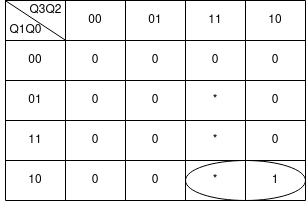

The diagram above was exported from draw.io. Its source (the exported page's mxGraphModel, read from the mxfile embedded in the PNG):
<mxGraphModel dx="868" dy="484" grid="1" gridSize="10" guides="1" tooltips="1" connect="1" arrows="1" fold="1" page="1" pageScale="1" pageWidth="827" pageHeight="1169" math="0" shadow="0">
  <root>
    <mxCell id="0" />
    <mxCell id="1" parent="0" />
    <mxCell id="VpzBe1MpziRyCnA56lvc-14" value="" style="shape=table;html=1;whiteSpace=wrap;startSize=0;container=1;collapsible=0;childLayout=tableLayout;" parent="1" vertex="1">
      <mxGeometry x="320" y="220" width="300" height="200" as="geometry" />
    </mxCell>
    <mxCell id="VpzBe1MpziRyCnA56lvc-15" value="" style="shape=tableRow;horizontal=0;startSize=0;swimlaneHead=0;swimlaneBody=0;top=0;left=0;bottom=0;right=0;collapsible=0;dropTarget=0;fillColor=none;points=[[0,0.5],[1,0.5]];portConstraint=eastwest;" parent="VpzBe1MpziRyCnA56lvc-14" vertex="1">
      <mxGeometry width="300" height="40" as="geometry" />
    </mxCell>
    <mxCell id="VpzBe1MpziRyCnA56lvc-16" value="&lt;div&gt;&lt;br&gt;&lt;/div&gt;&lt;div&gt;&lt;br&gt;&lt;/div&gt;&lt;div&gt;&lt;br&gt;&lt;/div&gt;&lt;div&gt;&lt;br&gt;&lt;/div&gt;&lt;div&gt;&lt;br&gt;&lt;/div&gt;&lt;div&gt;&lt;br&gt;&lt;/div&gt;" style="shape=partialRectangle;html=1;whiteSpace=wrap;connectable=0;fillColor=none;top=0;left=0;bottom=0;right=0;overflow=hidden;" parent="VpzBe1MpziRyCnA56lvc-15" vertex="1">
      <mxGeometry width="60" height="40" as="geometry">
        <mxRectangle width="60" height="40" as="alternateBounds" />
      </mxGeometry>
    </mxCell>
    <mxCell id="VpzBe1MpziRyCnA56lvc-17" value="&lt;div&gt;00&lt;/div&gt;" style="shape=partialRectangle;html=1;whiteSpace=wrap;connectable=0;fillColor=none;top=0;left=0;bottom=0;right=0;overflow=hidden;" parent="VpzBe1MpziRyCnA56lvc-15" vertex="1">
      <mxGeometry x="60" width="60" height="40" as="geometry">
        <mxRectangle width="60" height="40" as="alternateBounds" />
      </mxGeometry>
    </mxCell>
    <mxCell id="VpzBe1MpziRyCnA56lvc-27" value="01" style="shape=partialRectangle;html=1;whiteSpace=wrap;connectable=0;fillColor=none;top=0;left=0;bottom=0;right=0;overflow=hidden;" parent="VpzBe1MpziRyCnA56lvc-15" vertex="1">
      <mxGeometry x="120" width="60" height="40" as="geometry">
        <mxRectangle width="60" height="40" as="alternateBounds" />
      </mxGeometry>
    </mxCell>
    <mxCell id="VpzBe1MpziRyCnA56lvc-30" value="11" style="shape=partialRectangle;html=1;whiteSpace=wrap;connectable=0;fillColor=none;top=0;left=0;bottom=0;right=0;overflow=hidden;" parent="VpzBe1MpziRyCnA56lvc-15" vertex="1">
      <mxGeometry x="180" width="60" height="40" as="geometry">
        <mxRectangle width="60" height="40" as="alternateBounds" />
      </mxGeometry>
    </mxCell>
    <mxCell id="VpzBe1MpziRyCnA56lvc-18" value="10" style="shape=partialRectangle;html=1;whiteSpace=wrap;connectable=0;fillColor=none;top=0;left=0;bottom=0;right=0;overflow=hidden;" parent="VpzBe1MpziRyCnA56lvc-15" vertex="1">
      <mxGeometry x="240" width="60" height="40" as="geometry">
        <mxRectangle width="60" height="40" as="alternateBounds" />
      </mxGeometry>
    </mxCell>
    <mxCell id="VpzBe1MpziRyCnA56lvc-19" value="" style="shape=tableRow;horizontal=0;startSize=0;swimlaneHead=0;swimlaneBody=0;top=0;left=0;bottom=0;right=0;collapsible=0;dropTarget=0;fillColor=none;points=[[0,0.5],[1,0.5]];portConstraint=eastwest;" parent="VpzBe1MpziRyCnA56lvc-14" vertex="1">
      <mxGeometry y="40" width="300" height="40" as="geometry" />
    </mxCell>
    <mxCell id="VpzBe1MpziRyCnA56lvc-20" value="00" style="shape=partialRectangle;html=1;whiteSpace=wrap;connectable=0;fillColor=none;top=0;left=0;bottom=0;right=0;overflow=hidden;" parent="VpzBe1MpziRyCnA56lvc-19" vertex="1">
      <mxGeometry width="60" height="40" as="geometry">
        <mxRectangle width="60" height="40" as="alternateBounds" />
      </mxGeometry>
    </mxCell>
    <mxCell id="VpzBe1MpziRyCnA56lvc-21" value="0" style="shape=partialRectangle;html=1;whiteSpace=wrap;connectable=0;fillColor=none;top=0;left=0;bottom=0;right=0;overflow=hidden;" parent="VpzBe1MpziRyCnA56lvc-19" vertex="1">
      <mxGeometry x="60" width="60" height="40" as="geometry">
        <mxRectangle width="60" height="40" as="alternateBounds" />
      </mxGeometry>
    </mxCell>
    <mxCell id="VpzBe1MpziRyCnA56lvc-28" value="0" style="shape=partialRectangle;html=1;whiteSpace=wrap;connectable=0;fillColor=none;top=0;left=0;bottom=0;right=0;overflow=hidden;" parent="VpzBe1MpziRyCnA56lvc-19" vertex="1">
      <mxGeometry x="120" width="60" height="40" as="geometry">
        <mxRectangle width="60" height="40" as="alternateBounds" />
      </mxGeometry>
    </mxCell>
    <mxCell id="VpzBe1MpziRyCnA56lvc-31" value="0" style="shape=partialRectangle;html=1;whiteSpace=wrap;connectable=0;fillColor=none;top=0;left=0;bottom=0;right=0;overflow=hidden;" parent="VpzBe1MpziRyCnA56lvc-19" vertex="1">
      <mxGeometry x="180" width="60" height="40" as="geometry">
        <mxRectangle width="60" height="40" as="alternateBounds" />
      </mxGeometry>
    </mxCell>
    <mxCell id="VpzBe1MpziRyCnA56lvc-22" value="0" style="shape=partialRectangle;html=1;whiteSpace=wrap;connectable=0;fillColor=none;top=0;left=0;bottom=0;right=0;overflow=hidden;" parent="VpzBe1MpziRyCnA56lvc-19" vertex="1">
      <mxGeometry x="240" width="60" height="40" as="geometry">
        <mxRectangle width="60" height="40" as="alternateBounds" />
      </mxGeometry>
    </mxCell>
    <mxCell id="VpzBe1MpziRyCnA56lvc-23" value="" style="shape=tableRow;horizontal=0;startSize=0;swimlaneHead=0;swimlaneBody=0;top=0;left=0;bottom=0;right=0;collapsible=0;dropTarget=0;fillColor=none;points=[[0,0.5],[1,0.5]];portConstraint=eastwest;" parent="VpzBe1MpziRyCnA56lvc-14" vertex="1">
      <mxGeometry y="80" width="300" height="40" as="geometry" />
    </mxCell>
    <mxCell id="VpzBe1MpziRyCnA56lvc-24" value="01" style="shape=partialRectangle;html=1;whiteSpace=wrap;connectable=0;fillColor=none;top=0;left=0;bottom=0;right=0;overflow=hidden;" parent="VpzBe1MpziRyCnA56lvc-23" vertex="1">
      <mxGeometry width="60" height="40" as="geometry">
        <mxRectangle width="60" height="40" as="alternateBounds" />
      </mxGeometry>
    </mxCell>
    <mxCell id="VpzBe1MpziRyCnA56lvc-25" value="0" style="shape=partialRectangle;html=1;whiteSpace=wrap;connectable=0;fillColor=none;top=0;left=0;bottom=0;right=0;overflow=hidden;" parent="VpzBe1MpziRyCnA56lvc-23" vertex="1">
      <mxGeometry x="60" width="60" height="40" as="geometry">
        <mxRectangle width="60" height="40" as="alternateBounds" />
      </mxGeometry>
    </mxCell>
    <mxCell id="VpzBe1MpziRyCnA56lvc-29" value="0" style="shape=partialRectangle;html=1;whiteSpace=wrap;connectable=0;fillColor=none;top=0;left=0;bottom=0;right=0;overflow=hidden;pointerEvents=1;" parent="VpzBe1MpziRyCnA56lvc-23" vertex="1">
      <mxGeometry x="120" width="60" height="40" as="geometry">
        <mxRectangle width="60" height="40" as="alternateBounds" />
      </mxGeometry>
    </mxCell>
    <mxCell id="VpzBe1MpziRyCnA56lvc-32" value="*" style="shape=partialRectangle;html=1;whiteSpace=wrap;connectable=0;fillColor=none;top=0;left=0;bottom=0;right=0;overflow=hidden;pointerEvents=1;" parent="VpzBe1MpziRyCnA56lvc-23" vertex="1">
      <mxGeometry x="180" width="60" height="40" as="geometry">
        <mxRectangle width="60" height="40" as="alternateBounds" />
      </mxGeometry>
    </mxCell>
    <mxCell id="VpzBe1MpziRyCnA56lvc-26" value="0" style="shape=partialRectangle;html=1;whiteSpace=wrap;connectable=0;fillColor=none;top=0;left=0;bottom=0;right=0;overflow=hidden;pointerEvents=1;" parent="VpzBe1MpziRyCnA56lvc-23" vertex="1">
      <mxGeometry x="240" width="60" height="40" as="geometry">
        <mxRectangle width="60" height="40" as="alternateBounds" />
      </mxGeometry>
    </mxCell>
    <mxCell id="VpzBe1MpziRyCnA56lvc-36" style="shape=tableRow;horizontal=0;startSize=0;swimlaneHead=0;swimlaneBody=0;top=0;left=0;bottom=0;right=0;collapsible=0;dropTarget=0;fillColor=none;points=[[0,0.5],[1,0.5]];portConstraint=eastwest;" parent="VpzBe1MpziRyCnA56lvc-14" vertex="1">
      <mxGeometry y="120" width="300" height="40" as="geometry" />
    </mxCell>
    <mxCell id="VpzBe1MpziRyCnA56lvc-37" value="11" style="shape=partialRectangle;html=1;whiteSpace=wrap;connectable=0;fillColor=none;top=0;left=0;bottom=0;right=0;overflow=hidden;" parent="VpzBe1MpziRyCnA56lvc-36" vertex="1">
      <mxGeometry width="60" height="40" as="geometry">
        <mxRectangle width="60" height="40" as="alternateBounds" />
      </mxGeometry>
    </mxCell>
    <mxCell id="VpzBe1MpziRyCnA56lvc-38" value="0" style="shape=partialRectangle;html=1;whiteSpace=wrap;connectable=0;fillColor=none;top=0;left=0;bottom=0;right=0;overflow=hidden;" parent="VpzBe1MpziRyCnA56lvc-36" vertex="1">
      <mxGeometry x="60" width="60" height="40" as="geometry">
        <mxRectangle width="60" height="40" as="alternateBounds" />
      </mxGeometry>
    </mxCell>
    <mxCell id="VpzBe1MpziRyCnA56lvc-39" value="0" style="shape=partialRectangle;html=1;whiteSpace=wrap;connectable=0;fillColor=none;top=0;left=0;bottom=0;right=0;overflow=hidden;pointerEvents=1;" parent="VpzBe1MpziRyCnA56lvc-36" vertex="1">
      <mxGeometry x="120" width="60" height="40" as="geometry">
        <mxRectangle width="60" height="40" as="alternateBounds" />
      </mxGeometry>
    </mxCell>
    <mxCell id="VpzBe1MpziRyCnA56lvc-40" value="*" style="shape=partialRectangle;html=1;whiteSpace=wrap;connectable=0;fillColor=none;top=0;left=0;bottom=0;right=0;overflow=hidden;pointerEvents=1;" parent="VpzBe1MpziRyCnA56lvc-36" vertex="1">
      <mxGeometry x="180" width="60" height="40" as="geometry">
        <mxRectangle width="60" height="40" as="alternateBounds" />
      </mxGeometry>
    </mxCell>
    <mxCell id="VpzBe1MpziRyCnA56lvc-41" value="0" style="shape=partialRectangle;html=1;whiteSpace=wrap;connectable=0;fillColor=none;top=0;left=0;bottom=0;right=0;overflow=hidden;pointerEvents=1;" parent="VpzBe1MpziRyCnA56lvc-36" vertex="1">
      <mxGeometry x="240" width="60" height="40" as="geometry">
        <mxRectangle width="60" height="40" as="alternateBounds" />
      </mxGeometry>
    </mxCell>
    <mxCell id="VpzBe1MpziRyCnA56lvc-42" style="shape=tableRow;horizontal=0;startSize=0;swimlaneHead=0;swimlaneBody=0;top=0;left=0;bottom=0;right=0;collapsible=0;dropTarget=0;fillColor=none;points=[[0,0.5],[1,0.5]];portConstraint=eastwest;" parent="VpzBe1MpziRyCnA56lvc-14" vertex="1">
      <mxGeometry y="160" width="300" height="40" as="geometry" />
    </mxCell>
    <mxCell id="VpzBe1MpziRyCnA56lvc-43" value="10" style="shape=partialRectangle;html=1;whiteSpace=wrap;connectable=0;fillColor=none;top=0;left=0;bottom=0;right=0;overflow=hidden;" parent="VpzBe1MpziRyCnA56lvc-42" vertex="1">
      <mxGeometry width="60" height="40" as="geometry">
        <mxRectangle width="60" height="40" as="alternateBounds" />
      </mxGeometry>
    </mxCell>
    <mxCell id="VpzBe1MpziRyCnA56lvc-44" value="0" style="shape=partialRectangle;html=1;whiteSpace=wrap;connectable=0;fillColor=none;top=0;left=0;bottom=0;right=0;overflow=hidden;" parent="VpzBe1MpziRyCnA56lvc-42" vertex="1">
      <mxGeometry x="60" width="60" height="40" as="geometry">
        <mxRectangle width="60" height="40" as="alternateBounds" />
      </mxGeometry>
    </mxCell>
    <mxCell id="VpzBe1MpziRyCnA56lvc-45" value="0" style="shape=partialRectangle;html=1;whiteSpace=wrap;connectable=0;fillColor=none;top=0;left=0;bottom=0;right=0;overflow=hidden;pointerEvents=1;" parent="VpzBe1MpziRyCnA56lvc-42" vertex="1">
      <mxGeometry x="120" width="60" height="40" as="geometry">
        <mxRectangle width="60" height="40" as="alternateBounds" />
      </mxGeometry>
    </mxCell>
    <mxCell id="VpzBe1MpziRyCnA56lvc-46" value="*" style="shape=partialRectangle;html=1;whiteSpace=wrap;connectable=0;fillColor=none;top=0;left=0;bottom=0;right=0;overflow=hidden;pointerEvents=1;" parent="VpzBe1MpziRyCnA56lvc-42" vertex="1">
      <mxGeometry x="180" width="60" height="40" as="geometry">
        <mxRectangle width="60" height="40" as="alternateBounds" />
      </mxGeometry>
    </mxCell>
    <mxCell id="VpzBe1MpziRyCnA56lvc-47" value="1" style="shape=partialRectangle;html=1;whiteSpace=wrap;connectable=0;fillColor=none;top=0;left=0;bottom=0;right=0;overflow=hidden;pointerEvents=1;" parent="VpzBe1MpziRyCnA56lvc-42" vertex="1">
      <mxGeometry x="240" width="60" height="40" as="geometry">
        <mxRectangle width="60" height="40" as="alternateBounds" />
      </mxGeometry>
    </mxCell>
    <mxCell id="VpzBe1MpziRyCnA56lvc-48" value="" style="endArrow=none;html=1;rounded=0;exitX=0.001;exitY=0.01;exitDx=0;exitDy=0;exitPerimeter=0;entryX=0.199;entryY=0.988;entryDx=0;entryDy=0;entryPerimeter=0;" parent="VpzBe1MpziRyCnA56lvc-14" source="VpzBe1MpziRyCnA56lvc-15" target="VpzBe1MpziRyCnA56lvc-15" edge="1">
      <mxGeometry width="50" height="50" relative="1" as="geometry">
        <mxPoint x="70" y="90" as="sourcePoint" />
        <mxPoint x="120" y="40" as="targetPoint" />
      </mxGeometry>
    </mxCell>
    <mxCell id="VpzBe1MpziRyCnA56lvc-49" value="Q3Q2" style="text;html=1;align=center;verticalAlign=middle;resizable=0;points=[];autosize=1;strokeColor=none;fillColor=none;" parent="1" vertex="1">
      <mxGeometry x="335" y="220" width="50" height="20" as="geometry" />
    </mxCell>
    <mxCell id="VpzBe1MpziRyCnA56lvc-50" value="Q1Q0" style="text;html=1;align=center;verticalAlign=middle;resizable=0;points=[];autosize=1;strokeColor=none;fillColor=none;" parent="1" vertex="1">
      <mxGeometry x="315" y="240" width="50" height="20" as="geometry" />
    </mxCell>
    <mxCell id="pW-QgsGsjV2-LNANKcde-1" value="" style="ellipse;whiteSpace=wrap;html=1;fillColor=none;" vertex="1" parent="1">
      <mxGeometry x="500" y="380" width="120" height="40" as="geometry" />
    </mxCell>
  </root>
</mxGraphModel>